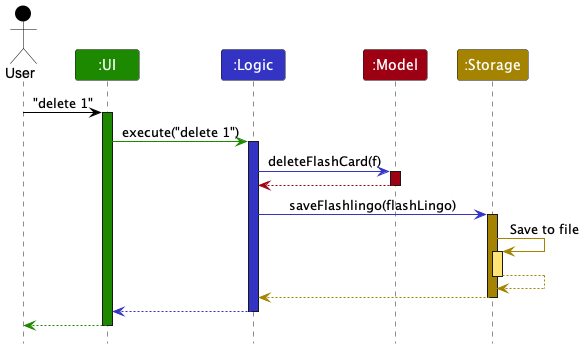

The diagram above was rendered by PlantUML. Its source (embedded in the PNG):
@startuml
!include style.puml
skinparam ArrowFontStyle plain

Actor User as user USER_COLOR
Participant ":UI" as ui UI_COLOR
Participant ":Logic" as logic LOGIC_COLOR
Participant ":Model" as model MODEL_COLOR
Participant ":Storage" as storage STORAGE_COLOR

user -[USER_COLOR]> ui : "delete 1"
activate ui UI_COLOR

ui -[UI_COLOR]> logic : execute("delete 1")
activate logic LOGIC_COLOR

logic -[LOGIC_COLOR]> model : deleteFlashCard(f)
activate model MODEL_COLOR

model -[MODEL_COLOR]-> logic
deactivate model

logic -[LOGIC_COLOR]> storage : saveFlashlingo(flashLingo)
activate storage STORAGE_COLOR

storage -[STORAGE_COLOR]> storage : Save to file
activate storage STORAGE_COLOR_T1
storage --[STORAGE_COLOR]> storage
deactivate storage

storage --[STORAGE_COLOR]> logic
deactivate storage

logic --[LOGIC_COLOR]> ui
deactivate logic

ui--[UI_COLOR]> user
deactivate ui
@enduml